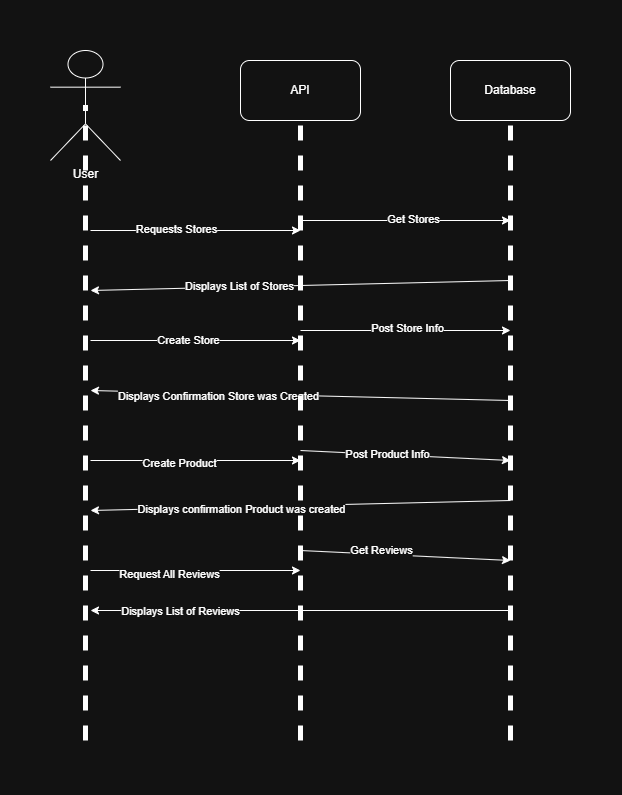

The diagram above was exported from draw.io. Its source (the exported page's mxGraphModel, read from the mxfile embedded in the PNG):
<mxGraphModel dx="1406" dy="780" grid="1" gridSize="10" guides="1" tooltips="1" connect="1" arrows="1" fold="1" page="1" pageScale="1" pageWidth="850" pageHeight="1100" math="0" shadow="0">
  <root>
    <mxCell id="0" />
    <mxCell id="1" parent="0" />
    <mxCell id="j97tJKnecaokAXzaEtjB-1" parent="1" style="shape=umlActor;verticalLabelPosition=bottom;verticalAlign=top;html=1;outlineConnect=0;labelPerimeter=1;" value="User" vertex="1">
      <mxGeometry height="110" width="70" x="70" y="30" as="geometry" />
    </mxCell>
    <mxCell id="j97tJKnecaokAXzaEtjB-7" parent="1" style="rounded=1;whiteSpace=wrap;html=1;roundedPerimeter=1;" value="API" vertex="1">
      <mxGeometry height="60" width="120" x="260" y="40" as="geometry" />
    </mxCell>
    <mxCell id="j97tJKnecaokAXzaEtjB-9" parent="1" style="rounded=1;whiteSpace=wrap;html=1;roundedPerimeter=1;" value="Database" vertex="1">
      <mxGeometry height="60" width="120" x="470" y="40" as="geometry" />
    </mxCell>
    <mxCell id="j97tJKnecaokAXzaEtjB-16" edge="1" parent="1" style="endArrow=none;dashed=1;html=1;rounded=0;defaultLabelBackgroundColor=page;entryX=0.5;entryY=1;entryDx=0;entryDy=0;strokeWidth=5;" target="j97tJKnecaokAXzaEtjB-7" value="">
      <mxGeometry height="50" relative="1" width="50" as="geometry">
        <mxPoint x="320" y="720" as="sourcePoint" />
        <mxPoint x="450" y="380" as="targetPoint" />
      </mxGeometry>
    </mxCell>
    <mxCell id="j97tJKnecaokAXzaEtjB-18" edge="1" parent="1" style="endArrow=none;dashed=1;html=1;rounded=0;defaultLabelBackgroundColor=page;entryX=0.5;entryY=1;entryDx=0;entryDy=0;strokeWidth=5;" target="j97tJKnecaokAXzaEtjB-9" value="">
      <mxGeometry height="50" relative="1" width="50" as="geometry">
        <mxPoint x="530" y="720" as="sourcePoint" />
        <mxPoint x="450" y="380" as="targetPoint" />
      </mxGeometry>
    </mxCell>
    <mxCell id="j97tJKnecaokAXzaEtjB-19" edge="1" parent="1" style="endArrow=none;dashed=1;html=1;rounded=0;defaultLabelBackgroundColor=page;entryX=0.5;entryY=0.5;entryDx=0;entryDy=0;entryPerimeter=0;strokeWidth=5;" target="j97tJKnecaokAXzaEtjB-1" value="">
      <mxGeometry height="50" relative="1" width="50" as="geometry">
        <mxPoint x="105" y="720" as="sourcePoint" />
        <mxPoint x="450" y="380" as="targetPoint" />
      </mxGeometry>
    </mxCell>
    <mxCell id="j97tJKnecaokAXzaEtjB-21" edge="1" parent="1" style="endArrow=classic;html=1;rounded=0;defaultLabelBackgroundColor=page;" value="">
      <mxGeometry height="50" relative="1" width="50" as="geometry">
        <mxPoint x="110" y="210" as="sourcePoint" />
        <mxPoint x="320" y="210" as="targetPoint" />
      </mxGeometry>
    </mxCell>
    <mxCell id="j97tJKnecaokAXzaEtjB-22" connectable="0" parent="j97tJKnecaokAXzaEtjB-21" style="edgeLabel;html=1;align=center;verticalAlign=middle;resizable=0;points=[];inheritText=1;defaultLabelBackgroundColor=page;" value="Requests Stores" vertex="1">
      <mxGeometry relative="1" x="-0.1905" y="2" as="geometry">
        <mxPoint as="offset" />
      </mxGeometry>
    </mxCell>
    <mxCell id="j97tJKnecaokAXzaEtjB-23" edge="1" parent="1" style="endArrow=classic;html=1;rounded=0;defaultLabelBackgroundColor=page;" value="">
      <mxGeometry height="50" relative="1" width="50" as="geometry">
        <mxPoint x="320" y="200" as="sourcePoint" />
        <mxPoint x="530" y="200" as="targetPoint" />
      </mxGeometry>
    </mxCell>
    <mxCell id="j97tJKnecaokAXzaEtjB-24" connectable="0" parent="j97tJKnecaokAXzaEtjB-23" style="edgeLabel;html=1;align=center;verticalAlign=middle;resizable=0;points=[];inheritText=1;defaultLabelBackgroundColor=page;" value="Get Stores" vertex="1">
      <mxGeometry relative="1" x="0.0667" y="2" as="geometry">
        <mxPoint as="offset" />
      </mxGeometry>
    </mxCell>
    <mxCell id="j97tJKnecaokAXzaEtjB-25" edge="1" parent="1" style="endArrow=classic;html=1;rounded=0;defaultLabelBackgroundColor=page;" value="">
      <mxGeometry height="50" relative="1" width="50" as="geometry">
        <mxPoint x="530" y="260" as="sourcePoint" />
        <mxPoint x="110" y="270" as="targetPoint" />
      </mxGeometry>
    </mxCell>
    <mxCell id="j97tJKnecaokAXzaEtjB-26" connectable="0" parent="j97tJKnecaokAXzaEtjB-25" style="edgeLabel;html=1;align=center;verticalAlign=middle;resizable=0;points=[];inheritText=1;defaultLabelBackgroundColor=page;" value="Displays List of Stores" vertex="1">
      <mxGeometry relative="1" x="0.2951" y="-1" as="geometry">
        <mxPoint as="offset" />
      </mxGeometry>
    </mxCell>
    <mxCell id="j97tJKnecaokAXzaEtjB-27" edge="1" parent="1" style="endArrow=classic;html=1;rounded=0;defaultLabelBackgroundColor=page;" value="">
      <mxGeometry height="50" relative="1" width="50" as="geometry">
        <mxPoint x="110" y="320" as="sourcePoint" />
        <mxPoint x="320" y="320" as="targetPoint" />
      </mxGeometry>
    </mxCell>
    <mxCell id="j97tJKnecaokAXzaEtjB-28" connectable="0" parent="j97tJKnecaokAXzaEtjB-27" style="edgeLabel;html=1;align=center;verticalAlign=middle;resizable=0;points=[];inheritText=1;defaultLabelBackgroundColor=page;" value="Create Store" vertex="1">
      <mxGeometry relative="1" x="-0.0762" y="1" as="geometry">
        <mxPoint as="offset" />
      </mxGeometry>
    </mxCell>
    <mxCell id="j97tJKnecaokAXzaEtjB-29" edge="1" parent="1" style="endArrow=classic;html=1;rounded=0;defaultLabelBackgroundColor=page;" value="">
      <mxGeometry height="50" relative="1" width="50" as="geometry">
        <mxPoint x="320" y="310" as="sourcePoint" />
        <mxPoint x="530" y="310" as="targetPoint" />
      </mxGeometry>
    </mxCell>
    <mxCell id="j97tJKnecaokAXzaEtjB-30" connectable="0" parent="j97tJKnecaokAXzaEtjB-29" style="edgeLabel;html=1;align=center;verticalAlign=middle;resizable=0;points=[];inheritText=1;defaultLabelBackgroundColor=page;" value="Post Store Info" vertex="1">
      <mxGeometry relative="1" x="0.0095" y="3" as="geometry">
        <mxPoint as="offset" />
      </mxGeometry>
    </mxCell>
    <mxCell id="j97tJKnecaokAXzaEtjB-31" edge="1" parent="1" style="endArrow=classic;html=1;rounded=0;defaultLabelBackgroundColor=page;" value="">
      <mxGeometry height="50" relative="1" width="50" as="geometry">
        <mxPoint x="530" y="380" as="sourcePoint" />
        <mxPoint x="110" y="370" as="targetPoint" />
      </mxGeometry>
    </mxCell>
    <mxCell id="j97tJKnecaokAXzaEtjB-32" connectable="0" parent="j97tJKnecaokAXzaEtjB-31" style="edgeLabel;html=1;align=center;verticalAlign=middle;resizable=0;points=[];inheritText=1;defaultLabelBackgroundColor=page;" value="Displays Confirmation Store was Created" vertex="1">
      <mxGeometry relative="1" x="0.395" y="2" as="geometry">
        <mxPoint as="offset" />
      </mxGeometry>
    </mxCell>
    <mxCell id="j97tJKnecaokAXzaEtjB-33" edge="1" parent="1" style="endArrow=classic;html=1;rounded=0;defaultLabelBackgroundColor=page;" value="">
      <mxGeometry height="50" relative="1" width="50" as="geometry">
        <mxPoint x="110" y="440" as="sourcePoint" />
        <mxPoint x="320" y="440" as="targetPoint" />
      </mxGeometry>
    </mxCell>
    <mxCell id="j97tJKnecaokAXzaEtjB-40" connectable="0" parent="j97tJKnecaokAXzaEtjB-33" style="edgeLabel;html=1;align=center;verticalAlign=middle;resizable=0;points=[];inheritText=1;defaultLabelBackgroundColor=page;" value="Create Product" vertex="1">
      <mxGeometry relative="1" x="-0.1619" y="-2" as="geometry">
        <mxPoint as="offset" />
      </mxGeometry>
    </mxCell>
    <mxCell id="j97tJKnecaokAXzaEtjB-34" edge="1" parent="1" style="endArrow=classic;html=1;rounded=0;defaultLabelBackgroundColor=page;" value="">
      <mxGeometry height="50" relative="1" width="50" as="geometry">
        <mxPoint x="320" y="430" as="sourcePoint" />
        <mxPoint x="530" y="440" as="targetPoint" />
      </mxGeometry>
    </mxCell>
    <mxCell id="j97tJKnecaokAXzaEtjB-41" connectable="0" parent="j97tJKnecaokAXzaEtjB-34" style="edgeLabel;html=1;align=center;verticalAlign=middle;resizable=0;points=[];inheritText=1;defaultLabelBackgroundColor=page;" value="Post Product Info" vertex="1">
      <mxGeometry relative="1" x="-0.1719" y="1" as="geometry">
        <mxPoint as="offset" />
      </mxGeometry>
    </mxCell>
    <mxCell id="j97tJKnecaokAXzaEtjB-35" edge="1" parent="1" style="endArrow=classic;html=1;rounded=0;defaultLabelBackgroundColor=page;" value="">
      <mxGeometry height="50" relative="1" width="50" as="geometry">
        <mxPoint x="530" y="480" as="sourcePoint" />
        <mxPoint x="110" y="490" as="targetPoint" />
      </mxGeometry>
    </mxCell>
    <mxCell id="j97tJKnecaokAXzaEtjB-42" connectable="0" parent="j97tJKnecaokAXzaEtjB-35" style="edgeLabel;html=1;align=center;verticalAlign=middle;resizable=0;points=[];inheritText=1;defaultLabelBackgroundColor=page;" value="Displays confirmation Product was created" vertex="1">
      <mxGeometry relative="1" x="0.8046" y="-1" as="geometry">
        <mxPoint x="109" as="offset" />
      </mxGeometry>
    </mxCell>
    <mxCell id="j97tJKnecaokAXzaEtjB-36" edge="1" parent="1" style="endArrow=classic;html=1;rounded=0;defaultLabelBackgroundColor=page;" value="">
      <mxGeometry height="50" relative="1" width="50" as="geometry">
        <mxPoint x="110" y="550" as="sourcePoint" />
        <mxPoint x="320" y="550" as="targetPoint" />
      </mxGeometry>
    </mxCell>
    <mxCell id="j97tJKnecaokAXzaEtjB-43" connectable="0" parent="j97tJKnecaokAXzaEtjB-36" style="edgeLabel;html=1;align=center;verticalAlign=middle;resizable=0;points=[];inheritText=1;defaultLabelBackgroundColor=page;" value="Request All Reviews" vertex="1">
      <mxGeometry relative="1" x="-0.2571" y="-3" as="geometry">
        <mxPoint as="offset" />
      </mxGeometry>
    </mxCell>
    <mxCell id="j97tJKnecaokAXzaEtjB-37" edge="1" parent="1" style="endArrow=classic;html=1;rounded=0;defaultLabelBackgroundColor=page;" value="">
      <mxGeometry height="50" relative="1" width="50" as="geometry">
        <mxPoint x="320" y="530" as="sourcePoint" />
        <mxPoint x="530" y="540" as="targetPoint" />
      </mxGeometry>
    </mxCell>
    <mxCell id="j97tJKnecaokAXzaEtjB-44" connectable="0" parent="j97tJKnecaokAXzaEtjB-37" style="edgeLabel;html=1;align=center;verticalAlign=middle;resizable=0;points=[];inheritText=1;defaultLabelBackgroundColor=page;" value="Get Reviews" vertex="1">
      <mxGeometry relative="1" x="-0.2398" y="4" as="geometry">
        <mxPoint as="offset" />
      </mxGeometry>
    </mxCell>
    <mxCell id="j97tJKnecaokAXzaEtjB-38" edge="1" parent="1" style="endArrow=classic;html=1;rounded=0;defaultLabelBackgroundColor=page;" value="">
      <mxGeometry height="50" relative="1" width="50" as="geometry">
        <mxPoint x="530" y="590" as="sourcePoint" />
        <mxPoint x="110" y="590" as="targetPoint" />
      </mxGeometry>
    </mxCell>
    <mxCell id="j97tJKnecaokAXzaEtjB-45" connectable="0" parent="j97tJKnecaokAXzaEtjB-38" style="edgeLabel;html=1;align=center;verticalAlign=middle;resizable=0;points=[];inheritText=1;defaultLabelBackgroundColor=page;" value="Displays List of Reviews" vertex="1">
      <mxGeometry relative="1" x="0.5762" as="geometry">
        <mxPoint as="offset" />
      </mxGeometry>
    </mxCell>
  </root>
</mxGraphModel>